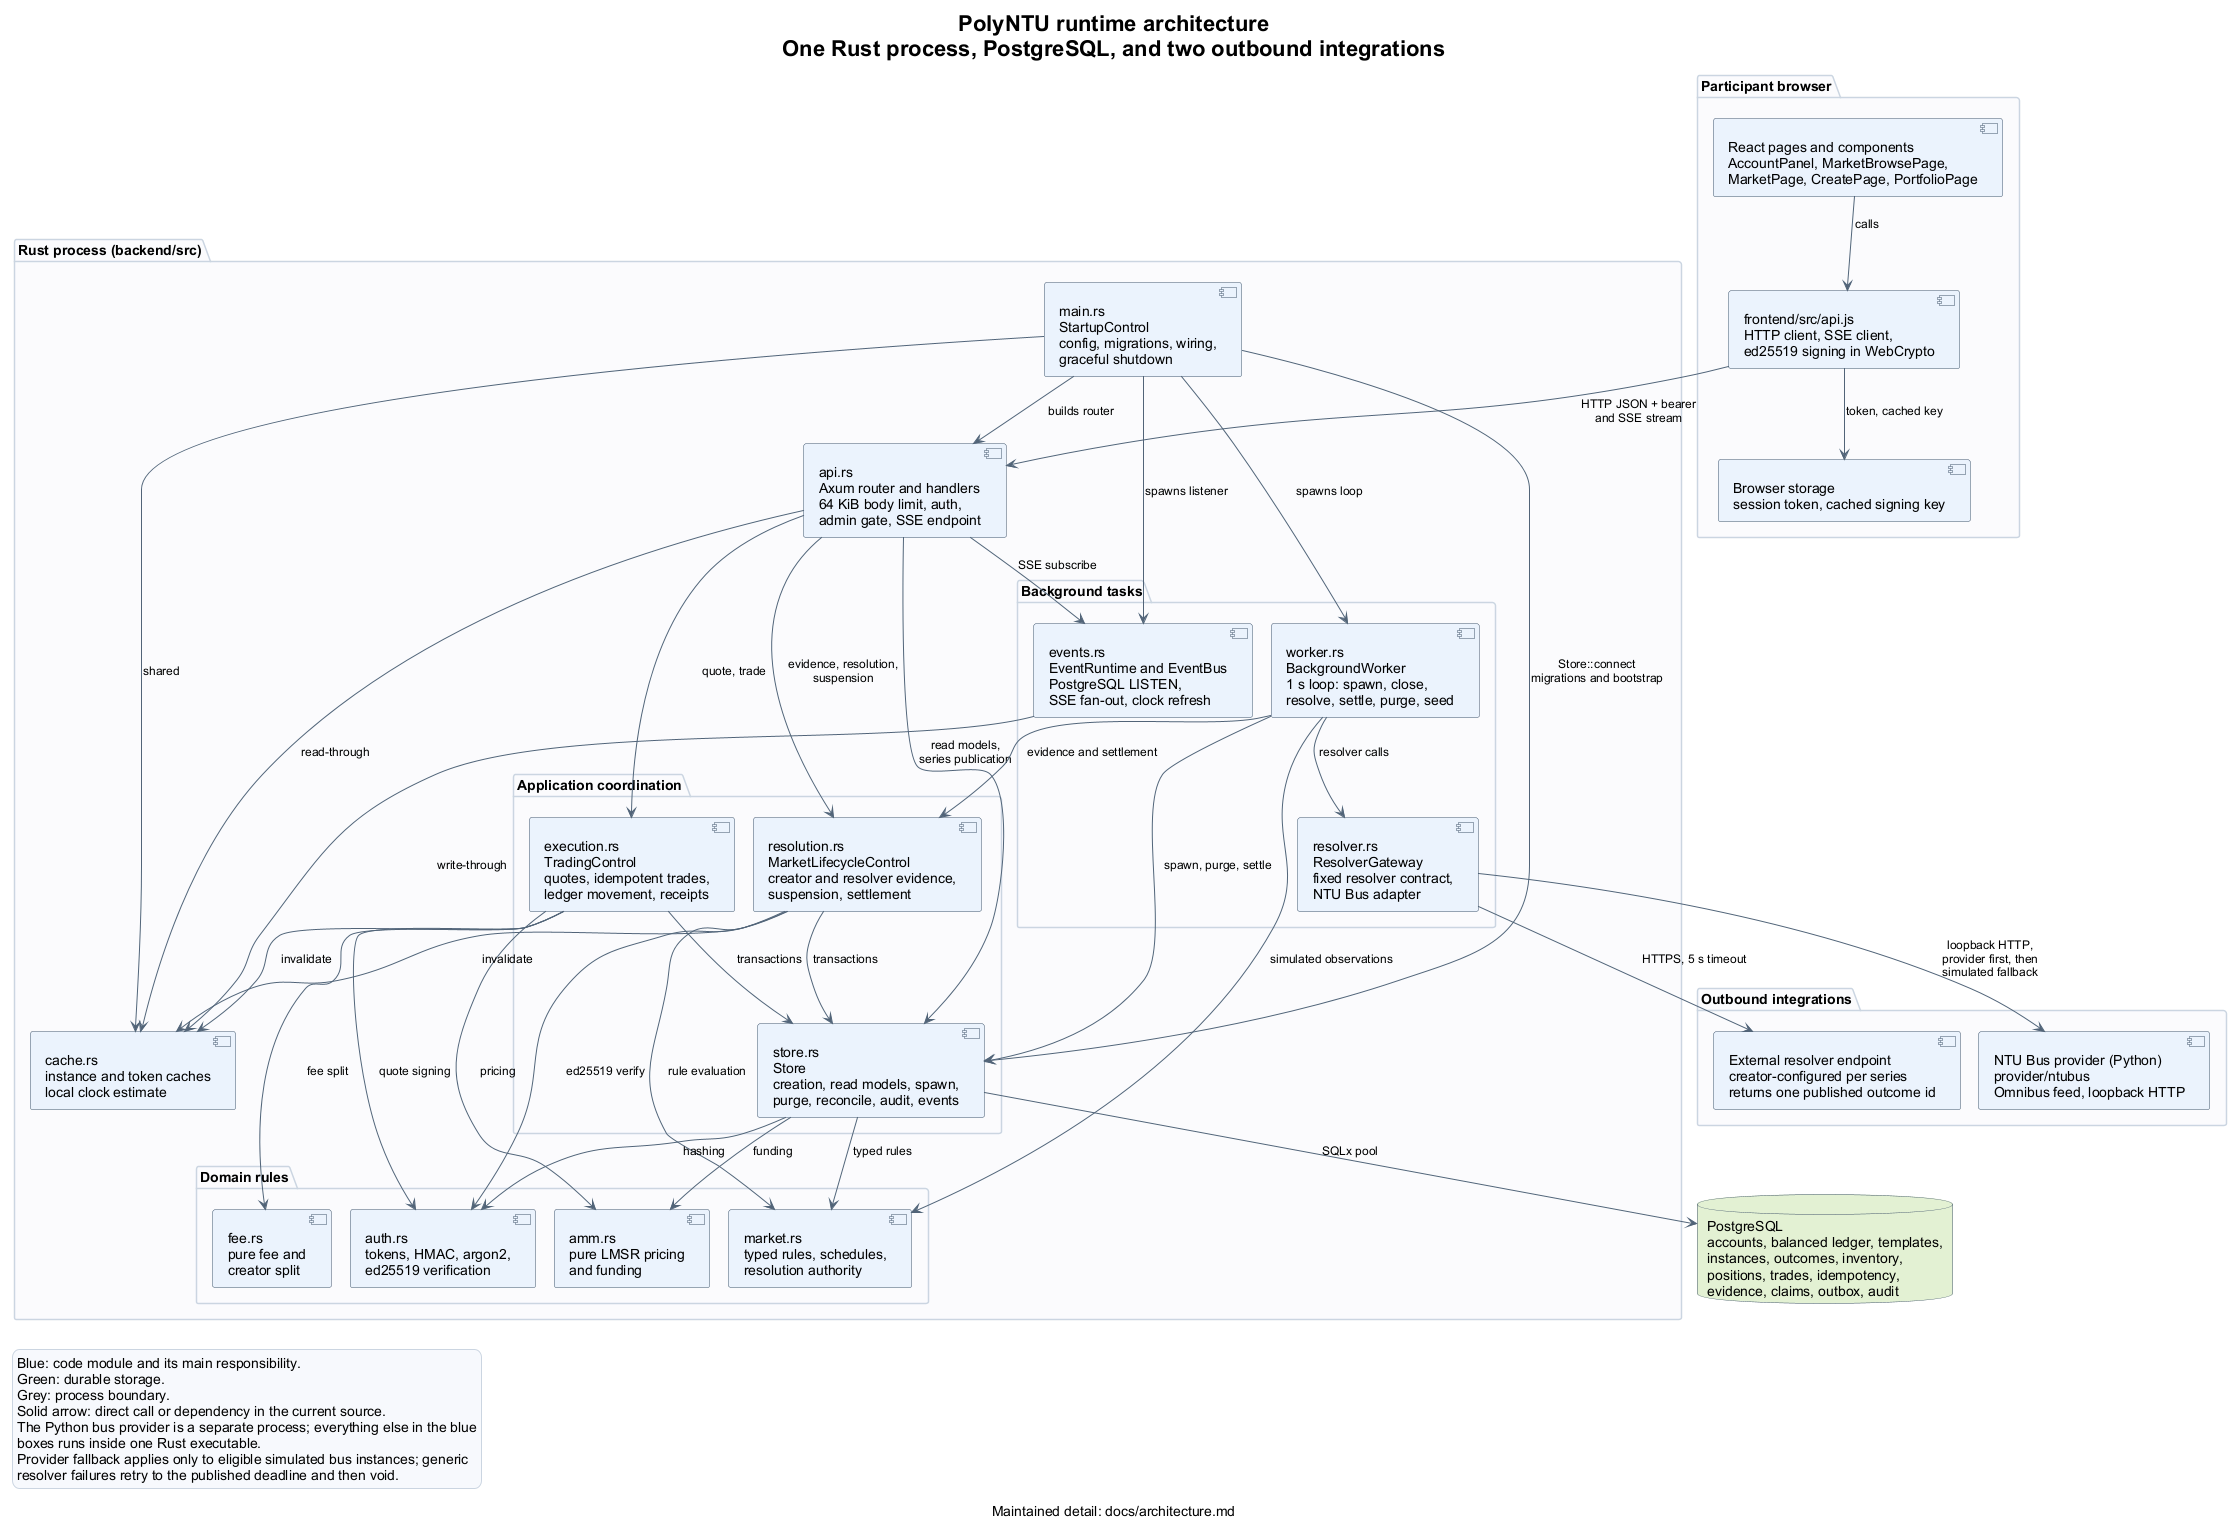

The diagram above was rendered by PlantUML. Its source (embedded in the PNG):
@startuml
!pragma layout smetana
hide circle
hide empty members
skinparam shadowing false
skinparam backgroundColor #FFFFFF
skinparam defaultFontName Arial
skinparam defaultFontSize 14
skinparam classAttributeIconSize 0
skinparam classFontStyle bold
skinparam classBorderColor #40546A
skinparam componentBorderColor #40546A
skinparam componentBackgroundColor #EAF2FC
skinparam databaseBackgroundColor #E3F1D3
skinparam databaseBorderColor #40546A
skinparam nodeBackgroundColor #FAFBFD
skinparam nodeBorderColor #CBD5E1
skinparam packageBackgroundColor #FAFBFD
skinparam packageBorderColor #CBD5E1
skinparam ArrowColor #526579
skinparam ArrowFontSize 12
skinparam nodesep 45
skinparam ranksep 55
skinparam titleFontSize 22
skinparam legendBackgroundColor #F7F9FC
skinparam legendBorderColor #CBD5E1

title PolyNTU runtime architecture\nOne Rust process, PostgreSQL, and two outbound integrations
caption Maintained detail: docs/architecture.md

package "Participant browser" as Browser {
  component "React pages and components\nAccountPanel, MarketBrowsePage,\nMarketPage, CreatePage, PortfolioPage" as React
  component "frontend/src/api.js\nHTTP client, SSE client,\ned25519 signing in WebCrypto" as ApiJs
  component "Browser storage\nsession token, cached signing key" as Storage
}

package "Rust process (backend/src)" as Process {
  component "main.rs\nStartupControl\nconfig, migrations, wiring,\ngraceful shutdown" as Main
  component "api.rs\nAxum router and handlers\n64 KiB body limit, auth,\nadmin gate, SSE endpoint" as Api
  component "cache.rs\ninstance and token caches\nlocal clock estimate" as Cache

  package "Application coordination" as Coordination {
    component "execution.rs\nTradingControl\nquotes, idempotent trades,\nledger movement, receipts" as Execution
    component "resolution.rs\nMarketLifecycleControl\ncreator and resolver evidence,\nsuspension, settlement" as Resolution
    component "store.rs\nStore\ncreation, read models, spawn,\npurge, reconcile, audit, events" as Store
  }

  package "Domain rules" as Domain {
    component "amm.rs\npure LMSR pricing\nand funding" as Amm
    component "fee.rs\npure fee and\ncreator split" as Fee
    component "market.rs\ntyped rules, schedules,\nresolution authority" as Market
    component "auth.rs\ntokens, HMAC, argon2,\ned25519 verification" as Auth
  }

  package "Background tasks" as Background {
    component "worker.rs\nBackgroundWorker\n1 s loop: spawn, close,\nresolve, settle, purge, seed" as Worker
    component "events.rs\nEventRuntime and EventBus\nPostgreSQL LISTEN,\nSSE fan-out, clock refresh" as Events
    component "resolver.rs\nResolverGateway\nfixed resolver contract,\nNTU Bus adapter" as Resolver
  }
}

database "PostgreSQL\naccounts, balanced ledger, templates,\ninstances, outcomes, inventory,\npositions, trades, idempotency,\nevidence, claims, outbox, audit" as Db

package "Outbound integrations" as External {
  component "External resolver endpoint\ncreator-configured per series\nreturns one published outcome id" as ExtResolver
  component "NTU Bus provider (Python)\nprovider/ntubus\nOmnibus feed, loopback HTTP" as BusProvider
}

React --> ApiJs : calls
ApiJs --> Storage : token, cached key
ApiJs --> Api : "HTTP JSON + bearer\nand SSE stream"

Main --> Api : builds router
Main --> Store : Store::connect\nmigrations and bootstrap
Main --> Events : spawns listener
Main --> Worker : spawns loop
Main --> Cache : shared

Api --> Execution : quote, trade
Api --> Resolution : evidence, resolution,\nsuspension
Api --> Store : read models,\nseries publication
Api --> Cache : read-through
Api --> Events : SSE subscribe

Execution --> Store : transactions
Execution --> Amm : pricing
Execution --> Fee : fee split
Execution --> Auth : quote signing
Execution --> Cache : invalidate

Resolution --> Store : transactions
Resolution --> Market : rule evaluation
Resolution --> Auth : ed25519 verify
Resolution --> Cache : invalidate

Worker --> Store : spawn, purge, settle
Worker --> Resolution : evidence and settlement
Worker --> Resolver : resolver calls
Worker --> Market : simulated observations
Events --> Cache : write-through

Store --> Market : typed rules
Store --> Amm : funding
Store --> Auth : hashing
Store --> Db : SQLx pool

Resolver --> ExtResolver : HTTPS, 5 s timeout
Resolver --> BusProvider : loopback HTTP,\nprovider first, then\nsimulated fallback

legend bottom left
  Blue: code module and its main responsibility.
  Green: durable storage.
  Grey: process boundary.
  Solid arrow: direct call or dependency in the current source.
  The Python bus provider is a separate process; everything else in the blue
  boxes runs inside one Rust executable.
  Provider fallback applies only to eligible simulated bus instances; generic
  resolver failures retry to the published deadline and then void.
endlegend
@enduml